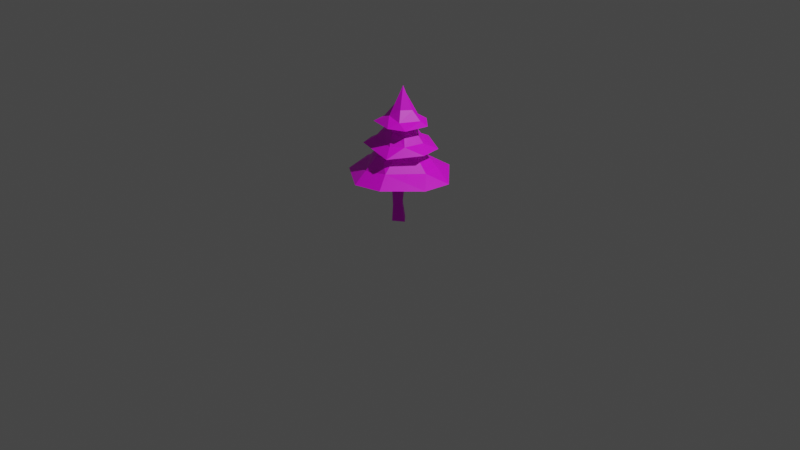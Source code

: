 # Source: pine-tree.blend  (saved by Blender 2.91.10; exported with 4.5.12 LTS)
import bpy
from mathutils import Matrix  # noqa: F401  (used for matrix-valued properties, if any)

bpy.ops.wm.read_factory_settings(use_empty=True)
scene = bpy.context.scene
scene.name = 'Scene'

# ---- collections
col_collection = bpy.data.collections.new('Collection'); scene.collection.children.link(col_collection)

# ---- images (referenced by path relative to the original .blend; pixels are not part of the script)
import os
ASSET_DIR = os.environ.get("B2B_ASSET_DIR", "")  # directory of the original .blend (textures are referenced by path, not embedded)
HERE = os.path.dirname(os.path.abspath(__file__))  # packed textures are extracted next to this script under _unpacked/

def load_image(name, relpath, width, height, colorspace="sRGB"):
    """Load a texture the original file referenced (path relative to the .blend, or extracted next to this script)."""
    p = next((c for c in (os.path.join(HERE, relpath), os.path.join(ASSET_DIR, relpath)) if relpath and os.path.exists(c)), "")
    if p:
        img = bpy.data.images.load(p, check_existing=True)
        img.name = name
    else:  # same state as the original file: an image datablock whose file is absent (Cycles renders it pink)
        img = bpy.data.images.new(name, width, height)
        img.source = "FILE"
        img.filepath = "//" + (relpath or name)
    img.colorspace_settings.name = colorspace
    return img
img_imphenziapalette01_png = load_image('ImphenziaPalette01.png', 'ImphenziaPalette01.png', 1024, 1024, 'sRGB')

# ---- materials (node trees are filled in below, after node groups)
mat_material_001 = bpy.data.materials.new('Material.001')
mat_material_001.use_transparent_shadow = False

# ---- material node trees
mat_material_001.use_nodes = True; mat_material_001.node_tree.nodes.clear()
_N = mat_material_001.node_tree.nodes; _L = mat_material_001.node_tree.links
n0 = _N.new('ShaderNodeOutputMaterial'); n0.name = 'Material Output'; n0.location = (300, 300)
n1 = _N.new('ShaderNodeBsdfPrincipled'); n1.name = 'Principled BSDF'; n1.location = (10, 300)
n1.distribution = 'GGX'
n1.subsurface_method = 'BURLEY'
n1.inputs[3].default_value = 1.45
n1.inputs[27].default_value = (0.0, 0.0, 0.0, 1.0)
n1.inputs[28].default_value = 1.0
n2 = _N.new('ShaderNodeTexImage'); n2.name = 'Image Texture'; n2.location = (-354, 181)
n2.image = img_imphenziapalette01_png
_L.new(n1.outputs[0], n0.inputs[0])
_L.new(n2.outputs[0], n1.inputs[0])
n0.is_active_output = True

# ---- world
world_world = bpy.data.worlds.new('World'); scene.world = world_world
world_world.use_nodes = True; world_world.node_tree.nodes.clear()
_N = world_world.node_tree.nodes; _L = world_world.node_tree.links
n0 = _N.new('ShaderNodeOutputWorld'); n0.name = 'World Output'; n0.location = (300, 300)
n1 = _N.new('ShaderNodeBackground'); n1.name = 'Background'; n1.location = (10, 300)
n1.inputs[0].default_value = (0.05088, 0.05088, 0.05088, 1.0)
_L.new(n1.outputs[0], n0.inputs[0])
n0.is_active_output = True
world_world.color = (0.05088, 0.05088, 0.05088)
world_world.use_sun_shadow = False
world_world.sun_shadow_jitter_overblur = 0.0

# ---- cameras
cam_camera = bpy.data.cameras.new('Camera')
cam_camera.clip_end = 100.0
cam_camera.ortho_scale = 7.314

# ---- lights
light_light = bpy.data.lights.new('Light', 'POINT')
light_light.transmission_factor = 0.0
light_light.energy = 1000.0
light_light.shadow_soft_size = 0.1
light_light.shadow_maximum_resolution = 0.006
light_light.use_absolute_resolution = True

# ---- meshes
me_cylinder = bpy.data.meshes.new('Cylinder')
me_cylinder.from_pydata([(0.2059, 0.4995, 0.5133), (0.04931, 0.3689, 0.6006), (0.5204, 0.1729, 0.5), (0.2836, 0.2289, 0.6089), (0.4917, -0.1172, 0.5047), (0.353, 0.02318, 0.6026), (0.2419, -0.484, 0.537), (0.151, -0.3241, 0.6352), (-0.06597, -0.5253, 0.5154), (-0.4413, -0.2742, 0.5052), (-0.1013, -0.3563, 0.6026), (-0.5389, 0.06932, 0.5197), (-0.3541, -0.07385, 0.6059), (-0.4466, 0.3099, 0.4937), (-0.3714, 0.1073, 0.6), (-0.1547, 0.5408, 0.5035), (-0.1613, 0.334, 0.5781), (0.0006702, 0.2111, 0.8041), (0.1467, 0.1353, 0.8063), (0.1806, 0.009812, 0.8116), (0.1177, -0.1322, 0.7961), (-0.03624, -0.1994, 0.8084), (-0.1764, -0.128, 0.7781), (-0.2172, 0.09039, 0.785), (-0.01414, 0.02312, 1.272), (0.01058, 0.07912, 1.092), (0.03339, 0.002439, 1.086), (-0.05887, -0.0008764, 1.125), (0.08044, 0.2219, 0.4433), (0.1906, -0.0806, 0.4127), (-0.001787, -0.2334, 0.4133), (-0.2279, -0.06126, 0.4373), (-0.1272, 0.2031, 0.4054), (0.3555, -0.006971, 0.7994), (0.2326, 0.1033, 0.8638), (0.1582, -0.3177, 0.7879), (0.1963, -0.1123, 0.8686), (0.07781, -0.1987, 0.864), (-0.2721, -0.2297, 0.8165), (-0.1874, -0.1385, 0.8877), (-0.3612, -0.03935, 0.801), (-0.2753, 0.2536, 0.7936), (-0.2593, 0.0175, 0.8641), (-0.0002813, 0.4043, 0.7957), (-0.1279, 0.2384, 0.8664), (0.3088, 0.2341, 0.7923), (0.0004266, 0.2966, 0.851), (0.128, 0.0661, 1.009), (0.1083, -0.04279, 1.011), (-0.005782, -0.08329, 1.036), (-0.1447, 0.00743, 1.013), (-0.1272, 0.1124, 0.9911), (0.00549, 0.183, 0.996), (0.001563, 0.04344, 1.334), (-0.0004234, 0.003507, 1.214), (-0.02118, 0.0623, 1.242), (0.1506, 0.01742, 0.7488), (-0.02211, -0.1149, 0.7266), (-0.1749, 0.01835, 0.7286), (0.09651, 0.1478, 0.7214), (0.05872, -0.2097, 1.047), (0.1097, -0.1017, 1.091), (-0.2109, -0.1445, 1.039), (-0.1441, -0.0637, 1.091), (-0.2306, 0.2207, 1.058), (-0.1629, 0.1286, 1.108), (0.09835, 0.2752, 1.043), (0.2707, 0.1226, 1.044), (0.2209, -0.1248, 1.042), (0.1935, 0.09753, 1.082), (0.05841, -0.0392, 1.191), (-0.04091, -0.09266, 1.124), (-0.07949, 0.01974, 1.212), (-0.07412, 0.1835, 1.117), (0.08104, 0.1739, 1.108), (0.1132, 0.0691, 1.182), (0.01192, 0.04121, 1.415), (0.01245, 0.04195, 1.387), (0.1009, -0.0103, 0.9947), (-0.07722, 0.09995, 0.9887), (0.001925, 0.04567, 0.2007), (0.09076, -0.008509, 0.0007369), (0.05172, -0.003385, 0.1864), (-0.01605, -0.08329, 8.271e-05), (-0.03405, -0.05364, 0.1671), (-0.08719, 0.01011, 0.0002864), (0.0002599, 0.08495, 6.296e-05), (-0.05939, 0.02356, 0.1919), (0.06582, 0.07346, 0.7715), (0.08872, -0.05155, 0.7715), (-0.03757, -0.09239, 0.7715), (-0.09503, -0.01473, 0.7716), (-0.05433, 0.08414, 0.7715)], [], [(12, 11, 9), (13, 16, 15), (10, 21, 22), (19, 26, 20), (20, 26, 21), (27, 26, 24), (26, 25, 24), (0, 2, 28), (6, 30, 29), (9, 30, 8), (8, 30, 6), (0, 1, 3), (5, 2, 3), (5, 7, 4), (8, 10, 9), (10, 12, 9), (11, 12, 14), (16, 13, 14), (15, 16, 1), (21, 7, 20), (12, 22, 23), (23, 16, 14), (1, 16, 17), (12, 10, 22), (14, 12, 23), (24, 23, 27), (23, 22, 27), (25, 17, 24), (25, 18, 17), (21, 26, 27), (17, 23, 24), (22, 21, 27), (15, 0, 28, 32), (9, 11, 31), (9, 31, 30), (4, 6, 29), (44, 43, 41), (43, 46, 45), (42, 50, 51), (49, 54, 50), (55, 54, 53), (33, 35, 56), (38, 58, 57), (41, 58, 40), (40, 58, 38), (33, 34, 36), (37, 35, 36), (37, 39, 35), (40, 42, 41), (42, 44, 41), (43, 44, 46), (45, 46, 34), (50, 39, 49), (44, 51, 52), (49, 39, 37), (44, 42, 51), (46, 44, 52), (53, 52, 55), (52, 51, 55), (53, 48, 47), (50, 54, 55), (54, 48, 53), (47, 52, 53), (51, 50, 55), (45, 33, 56, 59), (41, 43, 58), (35, 38, 57), (74, 67, 66), (67, 69, 68), (72, 77, 73), (60, 62, 78), (66, 79, 64), (60, 61, 71), (63, 62, 71), (63, 65, 62), (64, 65, 73), (64, 73, 66), (73, 74, 66), (67, 74, 69), (68, 69, 61), (65, 72, 73), (72, 65, 63), (70, 71, 61), (69, 74, 75), (76, 75, 77), (75, 74, 77), (76, 71, 70), (77, 71, 76), (70, 75, 76), (74, 73, 77), (78, 68, 60), (66, 67, 79), (62, 64, 79), (7, 10, 8, 6), (84, 85, 83), (87, 86, 85), (87, 91, 92), (84, 90, 91), (80, 88, 82), (82, 89, 84), (0, 15, 1), (3, 2, 0), (4, 2, 5), (6, 4, 7), (7, 5, 19, 20), (14, 13, 11), (3, 18, 19, 5), (3, 1, 17, 18), (21, 10, 7), (18, 25, 26, 19), (23, 17, 16), (11, 13, 32, 31), (29, 30, 31, 32, 28, 2), (29, 2, 4), (39, 42, 40, 38), (32, 13, 15), (33, 45, 34), (36, 35, 33), (38, 35, 39), (36, 48, 49, 37), (36, 34, 47, 48), (50, 42, 39), (34, 46, 52, 47), (54, 49, 48), (59, 58, 43), (57, 58, 59, 56, 35), (61, 69, 75, 70), (59, 43, 45), (60, 68, 61), (71, 62, 60), (64, 62, 65), (72, 63, 71), (82, 81, 86, 80), (77, 72, 71), (78, 79, 67), (78, 62, 79), (78, 67, 68), (84, 83, 81, 82), (86, 81, 83, 85), (84, 87, 85), (86, 87, 80), (88, 92, 91, 90, 89), (84, 89, 90), (80, 92, 88), (80, 87, 92), (82, 88, 89), (87, 84, 91)])
_uv = me_cylinder.uv_layers.new(name='UVMap')
_uv.uv.foreach_set('vector', [0.9201, 0.1911, 0.9201, 0.1911, 0.9201, 0.1911, 0.9201, 0.1911, 0.9201, 0.1911, 0.9201, 0.1911, 0.9201, 0.1911, 0.9201, 0.1911, 0.9201, 0.1911, 0.9201, 0.1911, 0.9201, 0.1911, 0.9201, 0.1911, 0.9201, 0.1911, 0.9201, 0.1911, 0.9201, 0.1911, 0.9201, 0.1911, 0.9201, 0.1911, 0.9201, 0.1911, 0.9201, 0.1911, 0.9201, 0.1911, 0.9201, 0.1911, 0.9201, 0.1911, 0.9201, 0.1911, 0.9201, 0.1911, 0.9201, 0.1911, 0.9201, 0.1911, 0.9201, 0.1911, 0.9201, 0.1911, 0.9201, 0.1911, 0.9201, 0.1911, 0.9201, 0.1911, 0.9201, 0.1911, 0.9201, 0.1911, 0.9201, 0.1911, 0.9201, 0.1911, 0.9201, 0.1911, 0.9201, 0.1911, 0.9201, 0.1911, 0.9201, 0.1911, 0.9201, 0.1911, 0.9201, 0.1911, 0.9201, 0.1911, 0.9201, 0.1911, 0.9201, 0.1911, 0.9201, 0.1911, 0.9201, 0.1911, 0.9201, 0.1911, 0.9201, 0.1911, 0.9201, 0.1911, 0.9201, 0.1911, 0.9201, 0.1911, 0.9201, 0.1911, 0.9201, 0.1911, 0.9201, 0.1911, 0.9201, 0.1911, 0.9201, 0.1911, 0.9201, 0.1911, 0.9201, 0.1911, 0.9201, 0.1911, 0.9201, 0.1911, 0.9201, 0.1911, 0.9201, 0.1911, 0.9201, 0.1911, 0.9201, 0.1911, 0.9201, 0.1911, 0.9201, 0.1911, 0.9201, 0.1911, 0.9201, 0.1911, 0.9201, 0.1911, 0.9201, 0.1911, 0.9201, 0.1911, 0.9201, 0.1911, 0.9201, 0.1911, 0.9201, 0.1911, 0.9201, 0.1911, 0.9201, 0.1911, 0.9201, 0.1911, 0.9201, 0.1911, 0.9201, 0.1911, 0.9201, 0.1911, 0.9201, 0.1911, 0.9201, 0.1911, 0.9201, 0.1911, 0.9201, 0.1911, 0.9201, 0.1911, 0.9201, 0.1911, 0.9201, 0.1911, 0.9201, 0.1911, 0.9201, 0.1911, 0.9201, 0.1911, 0.9201, 0.1911, 0.9201, 0.1911, 0.9201, 0.1911, 0.9201, 0.1911, 0.9201, 0.1911, 0.9201, 0.1911, 0.9201, 0.1911, 0.9201, 0.1911, 0.9201, 0.1911, 0.9201, 0.1911, 0.9201, 0.1911, 0.9201, 0.1911, 0.9201, 0.1911, 0.9201, 0.1911, 0.9201, 0.1911, 0.9201, 0.1911, 0.9201, 0.1911, 0.9201, 0.1911, 0.9201, 0.1911, 0.931, 0.1865, 0.931, 0.1865, 0.931, 0.1865, 0.931, 0.1865, 0.931, 0.1865, 0.931, 0.1865, 0.931, 0.1865, 0.931, 0.1865, 0.931, 0.1865, 0.931, 0.1865, 0.931, 0.1865, 0.931, 0.1865, 0.931, 0.1865, 0.931, 0.1865, 0.931, 0.1865, 0.931, 0.1865, 0.931, 0.1865, 0.931, 0.1865, 0.931, 0.1865, 0.931, 0.1865, 0.931, 0.1865, 0.931, 0.1865, 0.931, 0.1865, 0.931, 0.1865, 0.931, 0.1865, 0.931, 0.1865, 0.931, 0.1865, 0.931, 0.1865, 0.931, 0.1865, 0.931, 0.1865, 0.931, 0.1865, 0.931, 0.1865, 0.931, 0.1865, 0.931, 0.1865, 0.931, 0.1865, 0.931, 0.1865, 0.931, 0.1865, 0.931, 0.1865, 0.931, 0.1865, 0.931, 0.1865, 0.931, 0.1865, 0.931, 0.1865, 0.931, 0.1865, 0.931, 0.1865, 0.931, 0.1865, 0.931, 0.1865, 0.931, 0.1865, 0.931, 0.1865, 0.931, 0.1865, 0.931, 0.1865, 0.931, 0.1865, 0.931, 0.1865, 0.931, 0.1865, 0.931, 0.1865, 0.931, 0.1865, 0.931, 0.1865, 0.931, 0.1865, 0.931, 0.1865, 0.931, 0.1865, 0.931, 0.1865, 0.931, 0.1865, 0.931, 0.1865, 0.931, 0.1865, 0.931, 0.1865, 0.931, 0.1865, 0.931, 0.1865, 0.931, 0.1865, 0.931, 0.1865, 0.931, 0.1865, 0.931, 0.1865, 0.931, 0.1865, 0.931, 0.1865, 0.931, 0.1865, 0.931, 0.1865, 0.931, 0.1865, 0.931, 0.1865, 0.931, 0.1865, 0.931, 0.1865, 0.931, 0.1865, 0.931, 0.1865, 0.931, 0.1865, 0.931, 0.1865, 0.931, 0.1865, 0.931, 0.1865, 0.931, 0.1865, 0.931, 0.1865, 0.931, 0.1865, 0.931, 0.1865, 0.931, 0.1865, 0.931, 0.1865, 0.931, 0.1865, 0.931, 0.1865, 0.931, 0.1865, 0.931, 0.1865, 0.9387, 0.1818, 0.9387, 0.1818, 0.9387, 0.1818, 0.9387, 0.1818, 0.9387, 0.1818, 0.9387, 0.1818, 0.9387, 0.1818, 0.9387, 0.1818, 0.9387, 0.1818, 0.9387, 0.1818, 0.9387, 0.1818, 0.9387, 0.1818, 0.9387, 0.1818, 0.9387, 0.1818, 0.9387, 0.1818, 0.9387, 0.1818, 0.9387, 0.1818, 0.9387, 0.1818, 0.9387, 0.1818, 0.9387, 0.1818, 0.9387, 0.1818, 0.9387, 0.1818, 0.9387, 0.1818, 0.9387, 0.1818, 0.9387, 0.1818, 0.9387, 0.1818, 0.9387, 0.1818, 0.9387, 0.1818, 0.9387, 0.1818, 0.9387, 0.1818, 0.9387, 0.1818, 0.9387, 0.1818, 0.9387, 0.1818, 0.9387, 0.1818, 0.9387, 0.1818, 0.9387, 0.1818, 0.9387, 0.1818, 0.9387, 0.1818, 0.9387, 0.1818, 0.9387, 0.1818, 0.9387, 0.1818, 0.9387, 0.1818, 0.9387, 0.1818, 0.9387, 0.1818, 0.9387, 0.1818, 0.9387, 0.1818, 0.9387, 0.1818, 0.9387, 0.1818, 0.9387, 0.1818, 0.9387, 0.1818, 0.9387, 0.1818, 0.9387, 0.1818, 0.9387, 0.1818, 0.9387, 0.1818, 0.9387, 0.1818, 0.9387, 0.1818, 0.9387, 0.1818, 0.9387, 0.1818, 0.9387, 0.1818, 0.9387, 0.1818, 0.9387, 0.1818, 0.9387, 0.1818, 0.9387, 0.1818, 0.9387, 0.1818, 0.9387, 0.1818, 0.9387, 0.1818, 0.9387, 0.1818, 0.9387, 0.1818, 0.9387, 0.1818, 0.9387, 0.1818, 0.9387, 0.1818, 0.9387, 0.1818, 0.9387, 0.1818, 0.9387, 0.1818, 0.9387, 0.1818, 0.9387, 0.1818, 0.9387, 0.1818, 0.9387, 0.1818, 0.9201, 0.1911, 0.9201, 0.1911, 0.9201, 0.1911, 0.9201, 0.1911, 0.948, 0.5562, 0.948, 0.5562, 0.948, 0.5562, 0.948, 0.5562, 0.948, 0.5562, 0.948, 0.5562, 0.948, 0.5562, 0.948, 0.5562, 0.948, 0.5562, 0.948, 0.5562, 0.948, 0.5562, 0.948, 0.5562, 0.948, 0.5562, 0.948, 0.5562, 0.948, 0.5562, 0.948, 0.5562, 0.948, 0.5562, 0.948, 0.5562, 0.9201, 0.1911, 0.9201, 0.1911, 0.9201, 0.1911, 0.9201, 0.1911, 0.9201, 0.1911, 0.9201, 0.1911, 0.9201, 0.1911, 0.9201, 0.1911, 0.9201, 0.1911, 0.9201, 0.1911, 0.9201, 0.1911, 0.9201, 0.1911, 0.9201, 0.1911, 0.9201, 0.1911, 0.9201, 0.1911, 0.9201, 0.1911, 0.9201, 0.1911, 0.9201, 0.1911, 0.9201, 0.1911, 0.9201, 0.1911, 0.9201, 0.1911, 0.9201, 0.1911, 0.9201, 0.1911, 0.9201, 0.1911, 0.9201, 0.1911, 0.9201, 0.1911, 0.9201, 0.1911, 0.9201, 0.1911, 0.9201, 0.1911, 0.9201, 0.1911, 0.9201, 0.1911, 0.9201, 0.1911, 0.9201, 0.1911, 0.9201, 0.1911, 0.9201, 0.1911, 0.9201, 0.1911, 0.9201, 0.1911, 0.9201, 0.1911, 0.9201, 0.1911, 0.9201, 0.1911, 0.9201, 0.1911, 0.9201, 0.1911, 0.9201, 0.1911, 0.9201, 0.1911, 0.9201, 0.1911, 0.9201, 0.1911, 0.9201, 0.1911, 0.9201, 0.1911, 0.9201, 0.1911, 0.9201, 0.1911, 0.931, 0.1865, 0.931, 0.1865, 0.931, 0.1865, 0.931, 0.1865, 0.9201, 0.1911, 0.9201, 0.1911, 0.9201, 0.1911, 0.931, 0.1865, 0.931, 0.1865, 0.931, 0.1865, 0.931, 0.1865, 0.931, 0.1865, 0.931, 0.1865, 0.931, 0.1865, 0.931, 0.1865, 0.931, 0.1865, 0.931, 0.1865, 0.931, 0.1865, 0.931, 0.1865, 0.931, 0.1865, 0.931, 0.1865, 0.931, 0.1865, 0.931, 0.1865, 0.931, 0.1865, 0.931, 0.1865, 0.931, 0.1865, 0.931, 0.1865, 0.931, 0.1865, 0.931, 0.1865, 0.931, 0.1865, 0.931, 0.1865, 0.931, 0.1865, 0.931, 0.1865, 0.931, 0.1865, 0.931, 0.1865, 0.931, 0.1865, 0.931, 0.1865, 0.931, 0.1865, 0.931, 0.1865, 0.931, 0.1865, 0.931, 0.1865, 0.931, 0.1865, 0.9387, 0.1818, 0.9387, 0.1818, 0.9387, 0.1818, 0.9387, 0.1818, 0.931, 0.1865, 0.931, 0.1865, 0.931, 0.1865, 0.9387, 0.1818, 0.9387, 0.1818, 0.9387, 0.1818, 0.9387, 0.1818, 0.9387, 0.1818, 0.9387, 0.1818, 0.9387, 0.1818, 0.9387, 0.1818, 0.9387, 0.1818, 0.9387, 0.1818, 0.9387, 0.1818, 0.9387, 0.1818, 0.948, 0.5562, 0.948, 0.5562, 0.948, 0.5562, 0.948, 0.5562, 0.9387, 0.1818, 0.9387, 0.1818, 0.9387, 0.1818, 0.9387, 0.1818, 0.9387, 0.1818, 0.9387, 0.1818, 0.9387, 0.1818, 0.9387, 0.1818, 0.9387, 0.1818, 0.9387, 0.1818, 0.9387, 0.1818, 0.9387, 0.1818, 0.948, 0.5562, 0.948, 0.5562, 0.948, 0.5562, 0.948, 0.5562, 0.948, 0.5562, 0.948, 0.5562, 0.948, 0.5562, 0.948, 0.5562, 0.948, 0.5562, 0.948, 0.5562, 0.948, 0.5562, 0.948, 0.5562, 0.948, 0.5562, 0.948, 0.5562, 0.948, 0.5562, 0.948, 0.5562, 0.948, 0.5562, 0.948, 0.5562, 0.948, 0.5562, 0.948, 0.5562, 0.948, 0.5562, 0.948, 0.5562, 0.948, 0.5562, 0.948, 0.5562, 0.948, 0.5562, 0.948, 0.5562, 0.948, 0.5562, 0.948, 0.5562, 0.948, 0.5562, 0.948, 0.5562, 0.948, 0.5562, 0.948, 0.5562, 0.948, 0.5562, 0.948, 0.5562])
me_cylinder.materials.append(mat_material_001)
me_cylinder.use_remesh_fix_poles = True
me_cylinder.use_remesh_preserve_attributes = False
me_cylinder.use_mirror_vertex_groups = False
me_cylinder.update()

# ---- objects
ob_light = bpy.data.objects.new('Light', light_light)
ob_camera = bpy.data.objects.new('Camera', cam_camera)
ob_cylinder = bpy.data.objects.new('Cylinder', me_cylinder)

# ---- transforms, parenting, visibility, modifiers, constraints
ob_light.location = (4.076, 1.005, 5.904)
ob_light.rotation_euler = (0.6503, 0.05522, 1.866)
ob_light.lock_rotations_4d = False
ob_light.empty_display_type = 'ARROWS'
ob_light.color = (0.0, 0.0, 0.0, 0.0)
ob_light.lineart.crease_threshold = 0.0
ob_camera.location = (7.359, -6.926, 4.958)
ob_camera.rotation_euler = (1.109, 0.0, 0.8149)
ob_camera.lock_rotations_4d = False
ob_camera.empty_display_type = 'ARROWS'
ob_camera.color = (0.0, 0.0, 0.0, 0.0)
ob_camera.display_type = 'WIRE'
ob_camera.lineart.crease_threshold = 0.0
ob_cylinder.location = (0.0, 0.0, 0.0)
ob_cylinder.lineart.crease_threshold = 0.0

# ---- collection membership
col_collection.objects.link(ob_light)
col_collection.objects.link(ob_camera)
col_collection.objects.link(ob_cylinder)

# ---- scene / render settings (as saved in the file)
scene.camera = ob_camera
scene.frame_start = 1; scene.frame_end = 250; scene.frame_set(1)
scene.render.engine = 'BLENDER_EEVEE_NEXT'
scene.cycles.use_denoising = False
scene.cycles.samples = 128
scene.cycles.sampling_pattern = 'TABULATED_SOBOL'
scene.cycles.use_adaptive_sampling = False
scene.cycles.use_light_tree = False
scene.view_settings.view_transform = 'Filmic'
bpy.context.view_layer.update()
